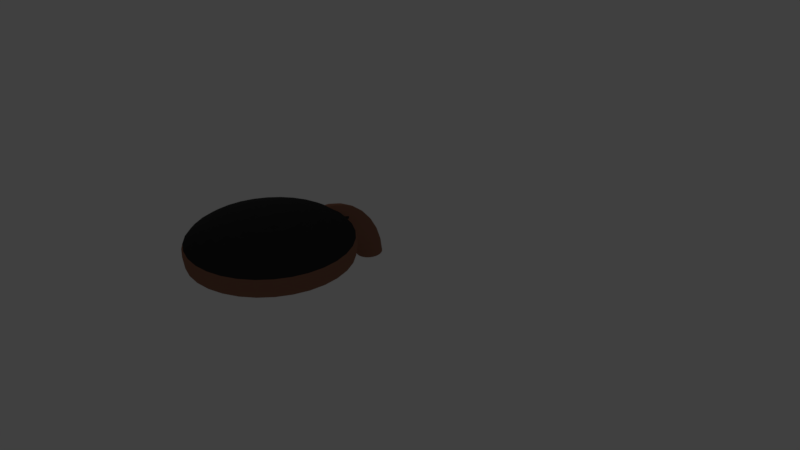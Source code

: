 # Source: hq.blend  (saved by Blender 2.79.0; exported with 4.5.12 LTS)
import bpy
from mathutils import Matrix  # noqa: F401  (used for matrix-valued properties, if any)

bpy.ops.wm.read_factory_settings(use_empty=True)
scene = bpy.context.scene
scene.name = 'Scene'

# ---- collections
col_collection_1 = bpy.data.collections.new('Collection 1'); scene.collection.children.link(col_collection_1)

# ---- materials (node trees are filled in below, after node groups)
mat_material = bpy.data.materials.new('Material')
mat_material.alpha_threshold = 0.0
mat_material.use_transparent_shadow = False
mat_material.diffuse_color = (0.2874, 0.1329, 0.0865, 1.0)
mat_material.roughness = 0.5
mat_material_002 = bpy.data.materials.new('Material.002')
mat_material_002.alpha_threshold = 0.0
mat_material_002.use_transparent_shadow = False
mat_material_002.diffuse_color = (0.03071, 0.03071, 0.03071, 1.0)
mat_material_002.roughness = 0.5

# ---- material node trees

# ---- world
world_world = bpy.data.worlds.new('World'); scene.world = world_world
world_world.color = (0.05088, 0.05088, 0.05088)
world_world.use_sun_shadow = False
world_world.sun_shadow_jitter_overblur = 0.0
world_world.cycles.sampling_method = 'MANUAL'

# ---- cameras
cam_camera = bpy.data.cameras.new('Camera')
cam_camera.clip_end = 100.0
cam_camera.lens = 35.0
cam_camera.sensor_width = 32.0
cam_camera.sensor_height = 18.0
cam_camera.ortho_scale = 7.314
cam_camera.dof.focus_distance = 0.0
cam_camera.dof.aperture_fstop = 128.0

# ---- lights
light_lamp = bpy.data.lights.new('Lamp', 'POINT')
light_lamp.transmission_factor = 0.0
light_lamp.cutoff_distance = 30.0
light_lamp.energy = 100.0
light_lamp.shadow_buffer_clip_start = 1.001
light_lamp.shadow_soft_size = 0.1
light_lamp.shadow_maximum_resolution = 0.006
light_lamp.use_absolute_resolution = True

# ---- meshes
me_cylinder_003 = bpy.data.meshes.new('Cylinder.003')
me_cylinder_003.from_pydata([(-3.677e-07, 0.1668, 0.05765), (-1.239e-07, 0.1668, 0.05765), (0.03291, 0.1636, 0.05744), (0.03291, 0.1636, 0.05744), (0.06455, 0.154, 0.05682), (0.06455, 0.154, 0.05683), (0.09372, 0.1385, 0.05582), (0.09372, 0.1385, 0.05582), (0.1193, 0.1175, 0.05448), (0.1193, 0.1175, 0.05448), (0.1403, 0.09202, 0.05284), (0.1403, 0.09202, 0.05284), (0.1558, 0.06292, 0.05097), (0.1558, 0.06292, 0.05097), (0.1654, 0.03134, 0.04894), (0.1654, 0.03134, 0.04894), (0.1687, -0.001504, 0.04682), (0.1687, -0.001504, 0.04683), (0.1654, -0.03434, 0.04471), (0.1654, -0.03434, 0.04471), (0.1558, -0.06592, 0.04268), (0.1558, -0.06592, 0.04269), (0.1403, -0.09503, 0.04081), (0.1403, -0.09503, 0.04081), (0.1193, -0.1205, 0.03917), (0.1193, -0.1205, 0.03917), (0.09372, -0.1415, 0.03783), (0.09372, -0.1415, 0.03783), (0.06455, -0.157, 0.03683), (0.06455, -0.157, 0.03683), (0.03291, -0.1666, 0.03621), (0.03291, -0.1666, 0.03621), (-1.213e-07, -0.1698, 0.036), (1.232e-07, -0.1698, 0.036), (-0.03291, -0.1666, 0.03621), (-0.03291, -0.1666, 0.03621), (-0.06455, -0.157, 0.03682), (-0.06455, -0.157, 0.03683), (-0.09372, -0.1415, 0.03783), (-0.09372, -0.1415, 0.03783), (-0.1193, -0.1205, 0.03917), (-0.1193, -0.1205, 0.03917), (-0.1403, -0.09503, 0.04081), (-0.1403, -0.09503, 0.04081), (-0.1558, -0.06592, 0.04268), (-0.1558, -0.06592, 0.04268), (-0.1654, -0.03434, 0.04471), (-0.1654, -0.03434, 0.04472), (-0.1687, -0.001503, 0.04682), (-0.1687, -0.001504, 0.04683), (-0.1654, 0.03134, 0.04894), (-0.1654, 0.03134, 0.04894), (-0.1558, 0.06292, 0.05096), (-0.1558, 0.06292, 0.05097), (-0.1403, 0.09202, 0.05284), (-0.1403, 0.09202, 0.05284), (-0.1193, 0.1175, 0.05447), (-0.1193, 0.1175, 0.05448), (-0.09372, 0.1385, 0.05582), (-0.09372, 0.1385, 0.05582), (-0.06455, 0.154, 0.05682), (-0.06455, 0.154, 0.05682), (-0.03291, 0.1636, 0.05744), (-0.03291, 0.1636, 0.05744), (0.07466, -1.674, 0.5549), (0.1464, -1.847, 0.5549), (0.2126, -2.007, 0.5549), (0.2706, -2.147, 0.5549), (0.3182, -2.262, 0.5549), (0.3536, -2.347, 0.5549), (-2.465e-07, -0.7447, 0.8983), (-2.381e-07, -0.5744, 0.8849), (-2.273e-07, -0.4097, 0.8395), (-2.142e-07, -0.2566, 0.7638), (-1.99e-07, -0.1207, 0.6604), (-1.82e-07, -0.006668, 0.5332), (-1.636e-07, 0.08118, 0.3868), (-1.441e-07, 0.1397, 0.2263), (0.03291, 0.1366, 0.2255), (0.03291, 0.07825, 0.3854), (0.03291, -0.009278, 0.5313), (0.03291, -0.1228, 0.6581), (0.03291, -0.2584, 0.761), (0.03291, -0.4109, 0.8365), (0.03291, -0.575, 0.8817), (0.03291, -0.7446, 0.8951), (0.3753, -2.399, 0.5549), (0.3827, -2.417, 0.7042), (0.3753, -2.399, 0.7701), (0.3536, -2.347, 0.8335), (0.3182, -2.262, 0.8919), (0.2706, -2.147, 0.9431), (0.2126, -2.007, 0.9851), (0.1464, -1.847, 1.016), (0.06455, 0.1273, 0.2231), (0.06455, 0.06959, 0.3812), (0.06455, -0.017, 0.5256), (0.06455, -0.1294, 0.651), (0.06455, -0.2634, 0.7529), (0.06455, -0.4143, 0.8275), (0.06455, -0.5766, 0.8723), (0.06455, -0.7445, 0.8855), (0.07466, -1.674, 1.036), (0.1084, -1.656, 1.036), (0.2126, -1.812, 1.016), (0.3087, -1.955, 0.9851), (0.3928, -2.081, 0.9431), (0.4619, -2.185, 0.8919), (0.09372, 0.1122, 0.2191), (0.09372, 0.05552, 0.3745), (0.09372, -0.02955, 0.5164), (0.09372, -0.1399, 0.6396), (0.09372, -0.2716, 0.7396), (0.09372, -0.4199, 0.813), (0.09372, -0.5793, 0.8569), (0.09372, -0.7442, 0.8699), (0.5133, -2.262, 0.8335), (0.5449, -2.309, 0.7701), (0.5556, -2.325, 0.7042), (0.5449, -2.309, 0.5549), (0.5133, -2.262, 0.5549), (0.4619, -2.185, 0.5549), (0.3928, -2.081, 0.5549), (0.3087, -1.955, 0.5549), (0.1193, 0.09191, 0.2138), (0.1193, 0.03659, 0.3655), (0.1193, -0.04643, 0.5039), (0.1193, -0.1541, 0.6241), (0.1193, -0.2827, 0.7218), (0.1193, -0.4273, 0.7934), (0.1193, -0.583, 0.8363), (0.1193, -0.7439, 0.8489), (0.2126, -1.812, 0.5549), (0.1084, -1.656, 0.5549), (0.1379, -1.631, 0.5549), (0.2706, -1.764, 0.5549), (0.3928, -1.886, 0.5549), (0.5, -1.993, 0.5549), (0.1403, 0.06717, 0.2074), (0.1403, 0.01351, 0.3545), (0.1403, -0.067, 0.4887), (0.1403, -0.1715, 0.6053), (0.1403, -0.2961, 0.7001), (0.1403, -0.4364, 0.7695), (0.1403, -0.5874, 0.8111), (0.1403, -0.7434, 0.8234), (0.5879, -2.081, 0.5549), (0.6533, -2.147, 0.5549), (0.6935, -2.187, 0.5549), (0.7071, -2.2, 0.7042), (0.6935, -2.187, 0.7701), (0.6533, -2.147, 0.8335), (0.5879, -2.081, 0.8919), (0.5, -1.993, 0.9431), (0.1558, 0.03894, 0.2001), (0.1558, -0.01281, 0.3419), (0.1558, -0.09048, 0.4714), (0.1558, -0.1912, 0.5839), (0.1558, -0.3115, 0.6753), (0.1558, -0.4468, 0.7422), (0.1558, -0.5924, 0.7824), (0.1558, -0.743, 0.7942), (0.3928, -1.886, 0.9851), (0.2706, -1.764, 1.016), (0.1379, -1.631, 1.036), (0.1622, -1.602, 1.036), (0.3182, -1.706, 1.016), (0.4619, -1.802, 0.9851), (0.1654, 0.008321, 0.1921), (0.1654, -0.04137, 0.3283), (0.1654, -0.1159, 0.4527), (0.1654, -0.2127, 0.5606), (0.1654, -0.3281, 0.6484), (0.1654, -0.4581, 0.7127), (0.1654, -0.5979, 0.7512), (0.1654, -0.7424, 0.7626), (0.5879, -1.886, 0.9431), (0.6913, -1.955, 0.8919), (0.7682, -2.007, 0.8335), (0.8155, -2.038, 0.7701), (0.8315, -2.049, 0.7042), (0.8155, -2.038, 0.5549), (0.7682, -2.007, 0.5549), (0.6913, -1.955, 0.5549), (0.1687, -0.02353, 0.1838), (0.1687, -0.07107, 0.3141), (0.1687, -0.1424, 0.4331), (0.1687, -0.235, 0.5364), (0.1687, -0.3455, 0.6204), (0.1687, -0.4698, 0.6819), (0.1687, -0.6036, 0.7188), (0.1687, -0.7419, 0.7297), (0.5879, -1.886, 0.5549), (0.4619, -1.802, 0.5549), (0.3182, -1.706, 0.5549), (0.1622, -1.602, 0.5549), (0.1802, -1.568, 0.5549), (0.3536, -1.64, 0.5549), (0.1654, -0.05537, 0.1755), (0.1654, -0.1008, 0.3), (0.1654, -0.1689, 0.4136), (0.1654, -0.2573, 0.5123), (0.1654, -0.3628, 0.5924), (0.1654, -0.4816, 0.6512), (0.1654, -0.6093, 0.6864), (0.1654, -0.7413, 0.6968), (0.5133, -1.706, 0.5549), (0.6533, -1.764, 0.5549), (0.7682, -1.812, 0.5549), (0.8536, -1.847, 0.5549), (0.9061, -1.869, 0.5549), (0.9239, -1.876, 0.7042), (0.9061, -1.869, 0.7701), (0.8536, -1.847, 0.8335), (0.1558, -0.086, 0.1675), (0.1558, -0.1293, 0.2864), (0.1558, -0.1944, 0.3948), (0.1558, -0.2788, 0.489), (0.1558, -0.3795, 0.5655), (0.1558, -0.4928, 0.6216), (0.1558, -0.6147, 0.6552), (0.1558, -0.7408, 0.6651), (0.7682, -1.812, 0.8919), (0.6533, -1.764, 0.9431), (0.5133, -1.706, 0.9851), (0.3536, -1.64, 1.016), (0.1802, -1.568, 1.036), (0.1913, -1.531, 1.036), (0.1403, -0.1142, 0.1602), (0.1403, -0.1557, 0.2738), (0.1403, -0.2179, 0.3775), (0.1403, -0.2985, 0.4676), (0.1403, -0.3948, 0.5407), (0.1403, -0.5032, 0.5943), (0.1403, -0.6198, 0.6265), (0.1403, -0.7403, 0.636), (0.3753, -1.568, 1.016), (0.5449, -1.602, 0.9851), (0.6935, -1.631, 0.9431), (0.8155, -1.656, 0.8919), (0.9061, -1.674, 0.8335), (0.9619, -1.685, 0.7701), (0.9808, -1.688, 0.7042), (0.9619, -1.685, 0.5549), (0.1193, -0.139, 0.1538), (0.1193, -0.1787, 0.2628), (0.1193, -0.2384, 0.3623), (0.1193, -0.3159, 0.4488), (0.1193, -0.4083, 0.519), (0.1193, -0.5123, 0.5705), (0.1193, -0.6242, 0.6013), (0.1193, -0.7399, 0.6104), (0.9061, -1.674, 0.5549), (0.8155, -1.656, 0.5549), (0.6935, -1.631, 0.5549), (0.5449, -1.602, 0.5549), (0.3753, -1.568, 0.5549), (0.1913, -1.531, 0.5549), (0.09372, -0.1593, 0.1485), (0.09372, -0.1977, 0.2538), (0.09372, -0.2553, 0.3499), (0.09372, -0.3301, 0.4333), (0.09372, -0.4193, 0.5012), (0.09372, -0.5198, 0.5508), (0.09372, -0.6278, 0.5806), (0.09372, -0.7396, 0.5894), (0.1951, -1.493, 0.5549), (0.3827, -1.493, 0.5549), (0.5556, -1.493, 0.5549), (0.7071, -1.493, 0.5549), (0.8315, -1.493, 0.5549), (0.9239, -1.493, 0.5549), (0.9808, -1.493, 0.5549), (1.0, -1.493, 0.7042), (0.06455, -0.1743, 0.1446), (0.06455, -0.2117, 0.2471), (0.06455, -0.2679, 0.3406), (0.06455, -0.3407, 0.4219), (0.06455, -0.4275, 0.4879), (0.06455, -0.5253, 0.5363), (0.06455, -0.6305, 0.5653), (0.06455, -0.7393, 0.5738), (0.9808, -1.493, 0.7701), (0.9239, -1.493, 0.8335), (0.8315, -1.493, 0.8919), (0.7071, -1.493, 0.9431), (0.5556, -1.493, 0.9851), (0.3827, -1.493, 1.016), (0.1951, -1.493, 1.036), (0.03291, -0.1836, 0.1421), (0.03291, -0.2204, 0.2429), (0.03291, -0.2756, 0.3349), (0.03291, -0.3472, 0.4148), (0.03291, -0.4326, 0.4797), (0.03291, -0.5288, 0.5273), (0.03291, -0.6322, 0.5558), (0.03291, -0.7391, 0.5642), (0.1913, -1.455, 1.036), (0.3753, -1.419, 1.016), (0.5449, -1.385, 0.9851), (0.6935, -1.355, 0.9431), (0.8155, -1.331, 0.8919), (0.9061, -1.313, 0.8335), (0.9619, -1.302, 0.7701), (1.079e-07, -0.1868, 0.1413), (9.29e-08, -0.2233, 0.2415), (7.859e-08, -0.2782, 0.333), (6.518e-08, -0.3494, 0.4125), (5.289e-08, -0.4343, 0.477), (4.191e-08, -0.5299, 0.5243), (3.236e-08, -0.6327, 0.5526), (2.431e-08, -0.7391, 0.561), (0.9808, -1.298, 0.7042), (0.9619, -1.302, 0.5549), (0.9061, -1.313, 0.5549), (0.8155, -1.331, 0.5549), (0.6935, -1.355, 0.5549), (0.5449, -1.385, 0.5549), (0.3753, -1.419, 0.5549), (0.1913, -1.455, 0.5549), (-0.03291, -0.1836, 0.1421), (-0.03291, -0.2204, 0.2429), (-0.03291, -0.2756, 0.3349), (-0.03291, -0.3472, 0.4148), (-0.03291, -0.4326, 0.4797), (-0.03291, -0.5288, 0.5273), (-0.03291, -0.6322, 0.5558), (-0.03291, -0.7391, 0.5642), (0.1802, -1.419, 0.5549), (0.3536, -1.347, 0.5549), (0.5133, -1.281, 0.5549), (0.6533, -1.223, 0.5549), (0.7682, -1.175, 0.5549), (0.8536, -1.14, 0.5549), (-0.06455, -0.1743, 0.1446), (-0.06455, -0.2117, 0.2471), (-0.06455, -0.2679, 0.3406), (-0.06455, -0.3407, 0.4219), (-0.06455, -0.4275, 0.4879), (-0.06455, -0.5253, 0.5363), (-0.06455, -0.6305, 0.5653), (-0.06455, -0.7393, 0.5738), (0.9061, -1.118, 0.5549), (0.9239, -1.111, 0.7042), (0.9061, -1.118, 0.7701), (0.8536, -1.14, 0.8335), (0.7682, -1.175, 0.8919), (0.6533, -1.223, 0.9431), (0.5133, -1.281, 0.9851), (0.3536, -1.347, 1.016), (-0.09372, -0.1593, 0.1485), (-0.09372, -0.1977, 0.2538), (-0.09372, -0.2553, 0.3499), (-0.09372, -0.3301, 0.4333), (-0.09372, -0.4193, 0.5012), (-0.09372, -0.5198, 0.5508), (-0.09372, -0.6278, 0.5806), (-0.09372, -0.7396, 0.5894), (0.1802, -1.419, 1.036), (0.1622, -1.385, 1.036), (0.3182, -1.281, 1.016), (0.4619, -1.185, 0.9851), (0.5879, -1.1, 0.9431), (0.6913, -1.031, 0.8919), (-0.1193, -0.139, 0.1538), (-0.1193, -0.1787, 0.2628), (-0.1193, -0.2384, 0.3623), (-0.1193, -0.3159, 0.4488), (-0.1193, -0.4083, 0.519), (-0.1193, -0.5123, 0.5705), (-0.1193, -0.6242, 0.6013), (-0.1193, -0.7399, 0.6104), (0.7682, -0.98, 0.8335), (0.8155, -0.9484, 0.7701), (0.8315, -0.9378, 0.7042), (0.8155, -0.9484, 0.5549), (0.7682, -0.98, 0.5549), (0.6913, -1.031, 0.5549), (0.5879, -1.1, 0.5549), (0.4619, -1.185, 0.5549), (-0.1403, -0.1142, 0.1602), (-0.1403, -0.1557, 0.2738), (-0.1403, -0.2179, 0.3775), (-0.1403, -0.2985, 0.4676), (-0.1403, -0.3948, 0.5407), (-0.1403, -0.5032, 0.5943), (-0.1403, -0.6198, 0.6265), (-0.1403, -0.7403, 0.636), (0.3182, -1.281, 0.5549), (0.1622, -1.385, 0.5549), (0.1379, -1.355, 0.5549), (0.2706, -1.223, 0.5549), (0.3928, -1.1, 0.5549), (0.5, -0.9933, 0.5549), (-0.1558, -0.086, 0.1675), (-0.1558, -0.1293, 0.2864), (-0.1558, -0.1944, 0.3948), (-0.1558, -0.2788, 0.489), (-0.1558, -0.3795, 0.5655), (-0.1558, -0.4928, 0.6216), (-0.1558, -0.6147, 0.6552), (-0.1558, -0.7408, 0.6651), (0.5879, -0.9054, 0.5549), (0.6533, -0.84, 0.5549), (0.6935, -0.7998, 0.5549), (0.7071, -0.7862, 0.7042), (0.6935, -0.7998, 0.7701), (0.6533, -0.84, 0.8335), (0.5879, -0.9054, 0.8919), (0.5, -0.9933, 0.9431), (-0.1654, -0.05537, 0.1755), (-0.1654, -0.1008, 0.3), (-0.1654, -0.1689, 0.4136), (-0.1654, -0.2573, 0.5123), (-0.1654, -0.3628, 0.5924), (-0.1654, -0.4816, 0.6512), (-0.1654, -0.6093, 0.6864), (-0.1654, -0.7413, 0.6968), (0.3928, -1.1, 0.9851), (0.2706, -1.223, 1.016), (0.1379, -1.355, 1.036), (0.1084, -1.331, 1.036), (0.2126, -1.175, 1.016), (0.3087, -1.031, 0.9851), (-0.1687, -0.02353, 0.1838), (-0.1687, -0.07107, 0.3141), (-0.1687, -0.1424, 0.4331), (-0.1687, -0.235, 0.5364), (-0.1687, -0.3455, 0.6204), (-0.1687, -0.4698, 0.6819), (-0.1687, -0.6036, 0.7188), (-0.1687, -0.7419, 0.7297), (0.3928, -0.9054, 0.9431), (0.4619, -0.802, 0.8919), (0.5133, -0.7251, 0.8335), (0.5449, -0.6778, 0.7701), (0.5556, -0.6619, 0.7042), (0.5449, -0.6778, 0.5549), (0.5133, -0.7251, 0.5549), (0.4619, -0.802, 0.5549), (-0.1654, 0.008322, 0.1921), (-0.1654, -0.04137, 0.3283), (-0.1654, -0.1159, 0.4527), (-0.1654, -0.2127, 0.5606), (-0.1654, -0.3281, 0.6484), (-0.1654, -0.4581, 0.7127), (-0.1654, -0.5979, 0.7512), (-0.1654, -0.7424, 0.7626), (0.3928, -0.9054, 0.5549), (0.3087, -1.031, 0.5549), (0.2126, -1.175, 0.5549), (0.1084, -1.331, 0.5549), (0.07466, -1.313, 0.5549), (0.1464, -1.14, 0.5549), (-0.1558, 0.03894, 0.2001), (-0.1558, -0.01281, 0.3419), (-0.1558, -0.09048, 0.4714), (-0.1558, -0.1912, 0.5839), (-0.1558, -0.3115, 0.6753), (-0.1558, -0.4468, 0.7422), (-0.1558, -0.5924, 0.7824), (-0.1558, -0.743, 0.7942), (0.2126, -0.98, 0.5549), (0.2706, -0.84, 0.5549), (0.3182, -0.7251, 0.5549), (0.3536, -0.6398, 0.5549), (0.3753, -0.5872, 0.5549), (0.3827, -0.5694, 0.7042), (0.3753, -0.5872, 0.7701), (0.3536, -0.6398, 0.8335), (-0.1403, 0.06717, 0.2074), (-0.1403, 0.01351, 0.3545), (-0.1403, -0.067, 0.4887), (-0.1403, -0.1715, 0.6053), (-0.1403, -0.2961, 0.7001), (-0.1403, -0.4364, 0.7695), (-0.1403, -0.5874, 0.8111), (-0.1403, -0.7434, 0.8234), (0.3182, -0.7251, 0.8919), (0.2706, -0.84, 0.9431), (0.2126, -0.98, 0.9851), (0.1464, -1.14, 1.016), (0.07466, -1.313, 1.036), (0.03806, -1.302, 1.036), (-0.1193, 0.09191, 0.2138), (-0.1193, 0.03659, 0.3655), (-0.1193, -0.04643, 0.5039), (-0.1193, -0.1541, 0.6241), (-0.1193, -0.2827, 0.7218), (-0.1193, -0.4273, 0.7934), (-0.1193, -0.583, 0.8363), (-0.1193, -0.7439, 0.8489), (0.07466, -1.118, 1.016), (0.1084, -0.9484, 0.9851), (0.1379, -0.7998, 0.9431), (0.1622, -0.6778, 0.8919), (0.1802, -0.5872, 0.8335), (0.1913, -0.5314, 0.7701), (0.1951, -0.5125, 0.7042), (0.1913, -0.5314, 0.5549), (-0.09372, 0.1122, 0.2191), (-0.09372, 0.05552, 0.3745), (-0.09372, -0.02955, 0.5164), (-0.09372, -0.1399, 0.6396), (-0.09372, -0.2716, 0.7396), (-0.09372, -0.4199, 0.813), (-0.09372, -0.5793, 0.8569), (-0.09372, -0.7442, 0.8699), (0.1802, -0.5872, 0.5549), (0.1622, -0.6778, 0.5549), (0.1379, -0.7998, 0.5549), (0.1084, -0.9484, 0.5549), (0.07466, -1.118, 0.5549), (0.03806, -1.302, 0.5549), (-0.06455, 0.1273, 0.2231), (-0.06455, 0.06959, 0.3812), (-0.06455, -0.017, 0.5256), (-0.06455, -0.1294, 0.651), (-0.06455, -0.2634, 0.7529), (-0.06455, -0.4143, 0.8275), (-0.06455, -0.5766, 0.8723), (-0.06455, -0.7445, 0.8855), (-3.129e-07, -1.298, 0.5549), (-3.129e-07, -1.111, 0.5549), (-3.129e-07, -0.7862, 0.5549), (-3.129e-07, -0.6619, 0.5549), (-3.129e-07, -0.4933, 0.7042), (-0.03291, 0.1366, 0.2255), (-0.03291, 0.07825, 0.3854), (-0.03291, -0.009277, 0.5313), (-0.03291, -0.1228, 0.6581), (-0.03291, -0.2584, 0.761), (-0.03291, -0.4109, 0.8365), (-0.03291, -0.575, 0.8817), (-0.03291, -0.7446, 0.8951), (-3.129e-07, -0.5694, 0.8335), (-3.129e-07, -0.7862, 0.9431), (-3.129e-07, -0.9378, 0.9851), (-3.129e-07, -1.298, 1.036), (0.03806, -1.685, 0.5549), (0.07466, -1.869, 0.5549), (0.1084, -2.038, 0.5549), (0.1379, -2.187, 0.5549), (0.1622, -2.309, 0.5549), (0.1802, -2.399, 0.5549), (0.1913, -2.455, 0.5549), (0.1951, -2.474, 0.7042), (0.1913, -2.455, 0.7701), (0.1802, -2.399, 0.8335), (0.1622, -2.309, 0.8919), (0.1379, -2.187, 0.9431), (0.1084, -2.038, 0.9851), (0.07466, -1.869, 1.016), (0.03806, -1.685, 1.036), (-3.129e-07, -1.688, 0.5549), (-3.129e-07, -1.876, 0.5549), (-3.278e-07, -2.049, 0.5549), (-3.427e-07, -2.2, 0.5549), (-4.023e-07, -2.325, 0.5549), (-2.533e-07, -2.417, 0.5549), (-4.023e-07, -2.474, 0.5549), (-4.172e-07, -2.493, 0.7042), (-4.023e-07, -2.474, 0.7701), (-2.533e-07, -2.417, 0.8335), (-4.023e-07, -2.325, 0.8919), (-3.427e-07, -2.2, 0.9431), (-2.831e-07, -2.049, 0.9851), (-2.682e-07, -1.876, 1.016), (-3.129e-07, -1.688, 1.036), (-0.03806, -1.685, 0.5549), (-0.07466, -1.869, 0.5549), (-0.1084, -2.038, 0.5549), (-0.138, -2.187, 0.5549), (-0.1622, -2.309, 0.5549), (-0.1802, -2.399, 0.5549), (-0.1913, -2.455, 0.5549), (-0.1951, -2.474, 0.7042), (-0.1913, -2.455, 0.7701), (-0.1802, -2.399, 0.8335), (-0.1622, -2.309, 0.8919), (-0.138, -2.187, 0.9431), (-0.1084, -2.038, 0.9851), (-0.07466, -1.869, 1.016), (-0.03806, -1.685, 1.036), (-0.07466, -1.674, 0.5549), (-0.1464, -1.847, 0.5549), (-0.2126, -2.007, 0.5549), (-0.2706, -2.147, 0.5549), (-0.3182, -2.262, 0.5549), (-0.3536, -2.347, 0.5549), (-0.3753, -2.399, 0.5549), (-0.3827, -2.417, 0.7042), (-0.3753, -2.399, 0.7701), (-0.3536, -2.347, 0.8335), (-0.3182, -2.262, 0.8919), (-0.2706, -2.147, 0.9431), (-0.2126, -2.007, 0.9851), (-0.1464, -1.847, 1.016), (-0.07466, -1.674, 1.036), (-0.1084, -1.656, 0.5549), (-0.2126, -1.812, 0.5549), (-0.3087, -1.955, 0.5549), (-0.3928, -2.081, 0.5549), (-0.4619, -2.185, 0.5549), (-0.5133, -2.262, 0.5549), (-0.5449, -2.309, 0.5549), (-0.5556, -2.325, 0.7042), (-0.5449, -2.309, 0.7701), (-0.5133, -2.262, 0.8335), (-0.4619, -2.185, 0.8919), (-0.3928, -2.081, 0.9431), (-0.3087, -1.955, 0.9851), (-0.2126, -1.812, 1.016), (-0.1084, -1.656, 1.036), (-0.1379, -1.631, 0.5549), (-0.2706, -1.764, 0.5549), (-0.3928, -1.886, 0.5549), (-0.5, -1.993, 0.5549), (-0.5879, -2.081, 0.5549), (-0.6533, -2.147, 0.5549), (-0.6935, -2.187, 0.5549), (-0.7071, -2.2, 0.7042), (-0.6935, -2.187, 0.7701), (-0.6533, -2.147, 0.8335), (-0.5879, -2.081, 0.8919), (-0.5, -1.993, 0.9431), (-0.3928, -1.886, 0.9851), (-0.2706, -1.764, 1.016), (-0.138, -1.631, 1.036), (-0.1622, -1.602, 0.5549), (-0.3182, -1.706, 0.5549), (-0.4619, -1.802, 0.5549), (-0.5879, -1.886, 0.5549), (-0.6913, -1.955, 0.5549), (-0.7682, -2.007, 0.5549), (-0.8155, -2.038, 0.5549), (-0.8315, -2.049, 0.7042), (-0.8155, -2.038, 0.7701), (-0.7682, -2.007, 0.8335), (-0.6913, -1.955, 0.8919), (-0.5879, -1.886, 0.9431), (-0.4619, -1.802, 0.9851), (-0.3182, -1.706, 1.016), (-0.1622, -1.602, 1.036), (-0.1802, -1.568, 0.5549), (-0.3536, -1.64, 0.5549), (-0.5133, -1.706, 0.5549), (-0.6533, -1.764, 0.5549), (-0.7682, -1.812, 0.5549), (-0.8536, -1.847, 0.5549), (-0.9061, -1.869, 0.5549), (-0.9239, -1.876, 0.7042), (-0.9061, -1.869, 0.7701), (-0.8536, -1.847, 0.8335), (-0.7682, -1.812, 0.8919), (-0.6533, -1.764, 0.9431), (-0.5133, -1.706, 0.9851), (-0.3536, -1.64, 1.016), (-0.1802, -1.568, 1.036), (-3.129e-07, -1.493, 0.5549), (-0.1913, -1.531, 0.5549), (-0.3753, -1.568, 0.5549), (-0.5449, -1.602, 0.5549), (-0.6935, -1.631, 0.5549), (-0.8155, -1.656, 0.5549), (-0.9061, -1.674, 0.5549), (-0.9619, -1.685, 0.5549), (-0.9808, -1.688, 0.7042), (-0.9619, -1.685, 0.7701), (-0.9061, -1.674, 0.8335), (-0.8155, -1.656, 0.8919), (-0.6935, -1.631, 0.9431), (-0.5449, -1.602, 0.9851), (-0.3753, -1.568, 1.016), (-0.1913, -1.531, 1.036), (-0.1951, -1.493, 0.5549), (-0.3827, -1.493, 0.5549), (-0.5556, -1.493, 0.5549), (-0.7071, -1.493, 0.5549), (-0.8315, -1.493, 0.5549), (-0.9239, -1.493, 0.5549), (-0.9808, -1.493, 0.5549), (-1.0, -1.493, 0.7042), (-0.9808, -1.493, 0.7701), (-0.9239, -1.493, 0.8335), (-0.8315, -1.493, 0.8919), (-0.7071, -1.493, 0.9431), (-0.5556, -1.493, 0.9851), (-0.3827, -1.493, 1.016), (-0.1951, -1.493, 1.036), (-6.407e-07, -1.493, 1.042), (-0.1913, -1.455, 0.5549), (-0.3753, -1.419, 0.5549), (-0.5449, -1.385, 0.5549), (-0.6935, -1.355, 0.5549), (-0.8155, -1.331, 0.5549), (-0.9061, -1.313, 0.5549), (-0.9619, -1.302, 0.5549), (-0.9808, -1.298, 0.7042), (-0.9619, -1.302, 0.7701), (-0.9061, -1.313, 0.8335), (-0.8155, -1.331, 0.8919), (-0.6935, -1.355, 0.9431), (-0.5449, -1.385, 0.9851), (-0.3753, -1.419, 1.016), (-0.1913, -1.455, 1.036), (-0.1802, -1.419, 0.5549), (-0.3536, -1.347, 0.5549), (-0.5133, -1.281, 0.5549), (-0.6533, -1.223, 0.5549), (-0.7682, -1.175, 0.5549), (-0.8536, -1.14, 0.5549), (-0.9061, -1.118, 0.5549), (-0.9239, -1.111, 0.7042), (-0.9061, -1.118, 0.7701), (-0.8536, -1.14, 0.8335), (-0.7682, -1.175, 0.8919), (-0.6533, -1.223, 0.9431), (-0.5133, -1.281, 0.9851), (-0.3536, -1.347, 1.016), (-0.1802, -1.419, 1.036), (-0.1622, -1.385, 0.5549), (-0.3182, -1.281, 0.5549), (-0.4619, -1.185, 0.5549), (-0.5879, -1.1, 0.5549), (-0.6913, -1.031, 0.5549), (-0.7682, -0.98, 0.5549), (-0.8155, -0.9484, 0.5549), (-0.8315, -0.9378, 0.7042), (-0.8155, -0.9484, 0.7701), (-0.7682, -0.98, 0.8335), (-0.6913, -1.031, 0.8919), (-0.5879, -1.1, 0.9431), (-0.4619, -1.185, 0.9851), (-0.3182, -1.281, 1.016), (-0.1622, -1.385, 1.036), (-0.1379, -1.355, 0.5549), (-0.2706, -1.223, 0.5549), (-0.3928, -1.1, 0.5549), (-0.5, -0.9933, 0.5549), (-0.5879, -0.9054, 0.5549), (-0.6533, -0.84, 0.5549), (-0.6935, -0.7998, 0.5549), (-0.7071, -0.7862, 0.7042), (-0.6935, -0.7998, 0.7701), (-0.6533, -0.84, 0.8335), (-0.5879, -0.9054, 0.8919), (-0.5, -0.9933, 0.9431), (-0.3928, -1.1, 0.9851), (-0.2706, -1.223, 1.016), (-0.138, -1.355, 1.036), (-0.1084, -1.331, 0.5549), (-0.2126, -1.175, 0.5549), (-0.3087, -1.031, 0.5549), (-0.3928, -0.9054, 0.5549), (-0.4619, -0.802, 0.5549), (-0.5133, -0.7251, 0.5549), (-0.5449, -0.6778, 0.5549), (-0.5556, -0.6619, 0.7042), (-0.5449, -0.6778, 0.7701), (-0.5133, -0.7251, 0.8335), (-0.4619, -0.802, 0.8919), (-0.3928, -0.9054, 0.9431), (-0.3087, -1.031, 0.9851), (-0.2126, -1.175, 1.016), (-0.1084, -1.331, 1.036), (-0.07466, -1.313, 0.5549), (-0.1464, -1.14, 0.5549), (-0.2126, -0.98, 0.5549), (-0.2706, -0.84, 0.5549), (-0.3182, -0.7251, 0.5549), (-0.3536, -0.6398, 0.5549), (-0.3753, -0.5872, 0.5549), (-0.3827, -0.5694, 0.7042), (-0.3753, -0.5872, 0.7701), (-0.3536, -0.6398, 0.8335), (-0.3182, -0.7251, 0.8919), (-0.2706, -0.84, 0.9431), (-0.2126, -0.98, 0.9851), (-0.1464, -1.14, 1.016), (-0.07466, -1.313, 1.036), (-0.03806, -1.302, 0.5549), (-0.07466, -1.118, 0.5549), (-0.1084, -0.9484, 0.5549), (-0.1379, -0.7998, 0.5549), (-0.1622, -0.6778, 0.5549), (-0.1802, -0.5872, 0.5549), (-0.1913, -0.5314, 0.5549), (-0.1951, -0.5125, 0.7042), (-0.1913, -0.5314, 0.7701), (-0.1802, -0.5872, 0.8335), (-0.1622, -0.6778, 0.8919), (-0.1379, -0.7998, 0.9431), (-0.1084, -0.9484, 0.9851), (-0.07466, -1.118, 1.016), (-0.03806, -1.302, 1.036), (-1.937e-07, -0.9378, 0.5549), (-2.533e-07, -0.5694, 0.5549), (-5.96e-08, -0.5125, 0.5549), (-5.96e-08, -0.5125, 0.7701), (-4.47e-08, -0.6619, 0.8919), (-2.384e-07, -1.111, 1.016)], [], [(77, 1, 3, 78), (78, 3, 5, 94), (94, 5, 7, 108), (108, 7, 9, 124), (124, 9, 11, 138), (138, 11, 13, 154), (154, 13, 15, 168), (168, 15, 17, 184), (184, 17, 19, 198), (198, 19, 21, 214), (214, 21, 23, 228), (228, 23, 25, 244), (244, 25, 27, 258), (258, 27, 29, 274), (274, 29, 31, 289), (289, 31, 33, 304), (304, 33, 35, 320), (320, 35, 37, 334), (334, 37, 39, 350), (350, 39, 41, 364), (364, 41, 43, 380), (380, 43, 45, 394), (394, 45, 47, 410), (410, 47, 49, 424), (424, 49, 51, 440), (440, 51, 53, 454), (454, 53, 55, 470), (470, 55, 57, 484), (484, 57, 59, 500), (500, 59, 61, 514), (3, 1, 63, 61, 59, 57, 55, 53, 51, 49, 47, 45, 43, 41, 39, 37, 35, 33, 31, 29, 27, 25, 23, 21, 19, 17, 15, 13, 11, 9, 7, 5), (514, 61, 63, 527), (527, 63, 1, 77), (0, 2, 4, 6, 8, 10, 12, 14, 16, 18, 20, 22, 24, 26, 28, 30, 32, 34, 36, 38, 40, 42, 44, 46, 48, 50, 52, 54, 56, 58, 60, 62), (550, 551, 566, 565), (542, 543, 558, 557), (549, 550, 565, 564), (545, 546, 561, 560), (546, 547, 562, 561), (659, 539, 554), (543, 544, 559, 558), (552, 553, 568, 567), (534, 533, 71, 70), (533, 532, 72, 71), (532, 531, 73, 72), (531, 530, 74, 73), (530, 529, 75, 74), (529, 528, 76, 75), (528, 527, 77, 76), (799, 535, 496, 497), (798, 526, 498, 499), (535, 800, 495, 496), (797, 798, 499, 508), (800, 536, 494, 495), (524, 525, 509, 510), (522, 523, 512, 513), (536, 537, 493, 494), (521, 520, 533, 534), (520, 519, 532, 533), (519, 518, 531, 532), (518, 517, 530, 531), (517, 516, 529, 530), (516, 515, 528, 529), (515, 514, 527, 528), (523, 796, 511, 512), (796, 524, 510, 511), (537, 801, 492, 493), (659, 522, 513), (525, 797, 508, 509), (801, 538, 483, 492), (538, 690, 483), (526, 799, 497, 498), (507, 506, 520, 521), (506, 505, 519, 520), (505, 504, 518, 519), (504, 503, 517, 518), (503, 502, 516, 517), (502, 501, 515, 516), (501, 500, 514, 515), (498, 497, 468, 467), (497, 496, 469, 468), (496, 495, 478, 469), (509, 508, 465, 464), (512, 511, 462, 453), (513, 512, 453, 452), (493, 492, 481, 480), (508, 499, 466, 465), (491, 490, 506, 507), (490, 489, 505, 506), (489, 488, 504, 505), (488, 487, 503, 504), (487, 486, 502, 503), (486, 485, 501, 502), (485, 484, 500, 501), (492, 483, 482, 481), (483, 690, 482), (499, 498, 467, 466), (510, 509, 464, 463), (494, 493, 480, 479), (511, 510, 463, 462), (659, 513, 452), (495, 494, 479, 478), (477, 476, 490, 491), (476, 475, 489, 490), (475, 474, 488, 489), (474, 473, 487, 488), (473, 472, 486, 487), (472, 471, 485, 486), (471, 470, 484, 485), (466, 467, 436, 437), (481, 482, 421, 422), (480, 481, 422, 423), (453, 462, 449, 450), (463, 464, 439, 448), (467, 468, 435, 436), (482, 690, 421), (464, 465, 438, 439), (461, 460, 476, 477), (460, 459, 475, 476), (459, 458, 474, 475), (458, 457, 473, 474), (457, 456, 472, 473), (456, 455, 471, 472), (455, 454, 470, 471), (478, 479, 432, 433), (468, 469, 434, 435), (452, 453, 450, 451), (479, 480, 423, 432), (462, 463, 448, 449), (659, 452, 451), (465, 466, 437, 438), (469, 478, 433, 434), (447, 446, 460, 461), (446, 445, 459, 460), (445, 444, 458, 459), (444, 443, 457, 458), (443, 442, 456, 457), (442, 441, 455, 456), (441, 440, 454, 455), (432, 423, 418, 409), (438, 437, 404, 403), (435, 434, 407, 406), (439, 438, 403, 402), (421, 690, 420), (451, 450, 391, 390), (423, 422, 419, 418), (422, 421, 420, 419), (431, 430, 446, 447), (430, 429, 445, 446), (429, 428, 444, 445), (428, 427, 443, 444), (427, 426, 442, 443), (426, 425, 441, 442), (425, 424, 440, 441), (434, 433, 408, 407), (659, 451, 390), (437, 436, 405, 404), (449, 448, 393, 392), (448, 439, 402, 393), (433, 432, 409, 408), (436, 435, 406, 405), (450, 449, 392, 391), (417, 416, 430, 431), (416, 415, 429, 430), (415, 414, 428, 429), (414, 413, 427, 428), (413, 412, 426, 427), (412, 411, 425, 426), (411, 410, 424, 425), (419, 420, 359, 360), (407, 408, 363, 372), (393, 402, 377, 378), (392, 393, 378, 379), (408, 409, 362, 363), (390, 391, 388, 389), (403, 404, 375, 376), (402, 403, 376, 377), (401, 400, 416, 417), (400, 399, 415, 416), (399, 398, 414, 415), (398, 397, 413, 414), (397, 396, 412, 413), (396, 395, 411, 412), (395, 394, 410, 411), (418, 419, 360, 361), (405, 406, 373, 374), (404, 405, 374, 375), (659, 390, 389), (409, 418, 361, 362), (406, 407, 372, 373), (420, 690, 359), (391, 392, 379, 388), (387, 386, 400, 401), (386, 385, 399, 400), (385, 384, 398, 399), (384, 383, 397, 398), (383, 382, 396, 397), (382, 381, 395, 396), (381, 380, 394, 395), (377, 376, 333, 332), (363, 362, 347, 346), (360, 359, 358, 349), (361, 360, 349, 348), (388, 379, 330, 329), (362, 361, 348, 347), (389, 388, 329, 328), (372, 363, 346, 345), (371, 370, 386, 387), (370, 369, 385, 386), (369, 368, 384, 385), (368, 367, 383, 384), (367, 366, 382, 383), (366, 365, 381, 382), (365, 364, 380, 381), (374, 373, 344, 343), (376, 375, 342, 333), (659, 389, 328), (359, 690, 358), (378, 377, 332, 331), (373, 372, 345, 344), (375, 374, 343, 342), (379, 378, 331, 330), (357, 356, 370, 371), (356, 355, 369, 370), (355, 354, 368, 369), (354, 353, 367, 368), (353, 352, 366, 367), (352, 351, 365, 366), (351, 350, 364, 365), (349, 358, 297, 298), (329, 330, 317, 318), (332, 333, 314, 315), (333, 342, 313, 314), (345, 346, 301, 302), (342, 343, 312, 313), (328, 329, 318, 319), (348, 349, 298, 299), (341, 340, 356, 357), (340, 339, 355, 356), (339, 338, 354, 355), (338, 337, 353, 354), (337, 336, 352, 353), (336, 335, 351, 352), (335, 334, 350, 351), (344, 345, 302, 303), (330, 331, 316, 317), (346, 347, 300, 301), (659, 328, 319), (358, 690, 297), (347, 348, 299, 300), (331, 332, 315, 316), (343, 344, 303, 312), (327, 326, 340, 341), (326, 325, 339, 340), (325, 324, 338, 339), (324, 323, 337, 338), (323, 322, 336, 337), (322, 321, 335, 336), (321, 320, 334, 335), (314, 313, 272, 271), (302, 301, 284, 283), (319, 318, 267, 266), (303, 302, 283, 282), (318, 317, 268, 267), (300, 299, 286, 285), (317, 316, 269, 268), (297, 690, 288), (311, 310, 326, 327), (310, 309, 325, 326), (309, 308, 324, 325), (308, 307, 323, 324), (307, 306, 322, 323), (306, 305, 321, 322), (305, 304, 320, 321), (659, 319, 266), (315, 314, 271, 270), (312, 303, 282, 273), (316, 315, 270, 269), (313, 312, 273, 272), (299, 298, 287, 286), (298, 297, 288, 287), (301, 300, 285, 284), (296, 295, 310, 311), (295, 294, 309, 310), (294, 293, 308, 309), (293, 292, 307, 308), (292, 291, 306, 307), (291, 290, 305, 306), (290, 289, 304, 305), (286, 287, 236, 237), (283, 284, 239, 240), (268, 269, 254, 255), (269, 270, 253, 254), (273, 282, 241, 242), (288, 690, 227), (287, 288, 227, 236), (285, 286, 237, 238), (281, 280, 295, 296), (280, 279, 294, 295), (279, 278, 293, 294), (278, 277, 292, 293), (277, 276, 291, 292), (276, 275, 290, 291), (275, 274, 289, 290), (284, 285, 238, 239), (282, 283, 240, 241), (266, 267, 256, 257), (271, 272, 243, 252), (272, 273, 242, 243), (267, 268, 255, 256), (659, 266, 257), (270, 271, 252, 253), (265, 264, 280, 281), (264, 263, 279, 280), (263, 262, 278, 279), (262, 261, 277, 278), (261, 260, 276, 277), (260, 259, 275, 276), (259, 258, 274, 275), (243, 242, 211, 210), (241, 240, 213, 212), (252, 243, 210, 209), (236, 227, 226, 225), (659, 257, 196), (255, 254, 207, 206), (254, 253, 208, 207), (253, 252, 209, 208), (251, 250, 264, 265), (250, 249, 263, 264), (249, 248, 262, 263), (248, 247, 261, 262), (247, 246, 260, 261), (246, 245, 259, 260), (245, 244, 258, 259), (239, 238, 223, 222), (257, 256, 197, 196), (256, 255, 206, 197), (227, 690, 226), (237, 236, 225, 224), (240, 239, 222, 213), (242, 241, 212, 211), (238, 237, 224, 223), (235, 234, 250, 251), (234, 233, 249, 250), (233, 232, 248, 249), (232, 231, 247, 248), (231, 230, 246, 247), (230, 229, 245, 246), (229, 228, 244, 245), (207, 208, 183, 192), (659, 196, 195), (209, 210, 181, 182), (222, 223, 176, 177), (210, 211, 180, 181), (226, 690, 165), (212, 213, 178, 179), (211, 212, 179, 180), (221, 220, 234, 235), (220, 219, 233, 234), (219, 218, 232, 233), (218, 217, 231, 232), (217, 216, 230, 231), (216, 215, 229, 230), (215, 214, 228, 229), (208, 209, 182, 183), (206, 207, 192, 193), (225, 226, 165, 166), (196, 197, 194, 195), (224, 225, 166, 167), (213, 222, 177, 178), (197, 206, 193, 194), (223, 224, 167, 176), (205, 204, 220, 221), (204, 203, 219, 220), (203, 202, 218, 219), (202, 201, 217, 218), (201, 200, 216, 217), (200, 199, 215, 216), (199, 198, 214, 215), (182, 181, 148, 147), (181, 180, 149, 148), (165, 690, 164), (192, 183, 146, 137), (166, 165, 164, 163), (167, 166, 163, 162), (659, 195, 134), (193, 192, 137, 136), (191, 190, 204, 205), (190, 189, 203, 204), (189, 188, 202, 203), (188, 187, 201, 202), (187, 186, 200, 201), (186, 185, 199, 200), (185, 184, 198, 199), (176, 167, 162, 153), (178, 177, 152, 151), (195, 194, 135, 134), (177, 176, 153, 152), (179, 178, 151, 150), (194, 193, 136, 135), (180, 179, 150, 149), (183, 182, 147, 146), (175, 174, 190, 191), (174, 173, 189, 190), (173, 172, 188, 189), (172, 171, 187, 188), (171, 170, 186, 187), (170, 169, 185, 186), (169, 168, 184, 185), (136, 137, 122, 123), (151, 152, 107, 116), (659, 134, 133), (163, 164, 103, 104), (152, 153, 106, 107), (147, 148, 119, 120), (134, 135, 132, 133), (146, 147, 120, 121), (161, 160, 174, 175), (160, 159, 173, 174), (159, 158, 172, 173), (158, 157, 171, 172), (157, 156, 170, 171), (156, 155, 169, 170), (155, 154, 168, 169), (162, 163, 104, 105), (137, 146, 121, 122), (148, 149, 118, 119), (150, 151, 116, 117), (135, 136, 123, 132), (149, 150, 117, 118), (164, 690, 103), (153, 162, 105, 106), (145, 144, 160, 161), (144, 143, 159, 160), (143, 142, 158, 159), (142, 141, 157, 158), (141, 140, 156, 157), (140, 139, 155, 156), (139, 138, 154, 155), (659, 133, 64), (106, 105, 92, 91), (117, 116, 89, 88), (133, 132, 65, 64), (105, 104, 93, 92), (132, 123, 66, 65), (104, 103, 102, 93), (116, 107, 90, 89), (131, 130, 144, 145), (130, 129, 143, 144), (129, 128, 142, 143), (128, 127, 141, 142), (127, 126, 140, 141), (126, 125, 139, 140), (125, 124, 138, 139), (103, 690, 102), (118, 117, 88, 87), (123, 122, 67, 66), (107, 106, 91, 90), (122, 121, 68, 67), (120, 119, 86, 69), (121, 120, 69, 68), (119, 118, 87, 86), (115, 114, 130, 131), (114, 113, 129, 130), (113, 112, 128, 129), (112, 111, 127, 128), (111, 110, 126, 127), (110, 109, 125, 126), (109, 108, 124, 125), (89, 90, 549, 548), (102, 690, 553), (90, 91, 550, 549), (67, 68, 543, 542), (68, 69, 544, 543), (65, 66, 541, 540), (88, 89, 548, 547), (93, 102, 553, 552), (101, 100, 114, 115), (100, 99, 113, 114), (99, 98, 112, 113), (98, 97, 111, 112), (97, 96, 110, 111), (96, 95, 109, 110), (95, 94, 108, 109), (86, 87, 546, 545), (66, 67, 542, 541), (69, 86, 545, 544), (87, 88, 547, 546), (91, 92, 551, 550), (92, 93, 552, 551), (64, 65, 540, 539), (659, 64, 539), (85, 84, 100, 101), (84, 83, 99, 100), (83, 82, 98, 99), (82, 81, 97, 98), (81, 80, 96, 97), (80, 79, 95, 96), (79, 78, 94, 95), (541, 542, 557, 556), (539, 540, 555, 554), (553, 690, 568), (551, 552, 567, 566), (544, 545, 560, 559), (540, 541, 556, 555), (548, 549, 564, 563), (547, 548, 563, 562), (70, 71, 84, 85), (71, 72, 83, 84), (72, 73, 82, 83), (73, 74, 81, 82), (74, 75, 80, 81), (75, 76, 79, 80), (76, 77, 78, 79), (565, 566, 581, 580), (568, 690, 583), (564, 565, 580, 579), (562, 563, 578, 577), (554, 555, 570, 569), (556, 557, 572, 571), (567, 568, 583, 582), (558, 559, 574, 573), (555, 556, 571, 570), (563, 564, 579, 578), (559, 560, 575, 574), (659, 554, 569), (566, 567, 582, 581), (561, 562, 577, 576), (557, 558, 573, 572), (560, 561, 576, 575), (574, 575, 590, 589), (659, 569, 584), (581, 582, 597, 596), (576, 577, 592, 591), (572, 573, 588, 587), (575, 576, 591, 590), (580, 581, 596, 595), (579, 580, 595, 594), (583, 690, 598), (577, 578, 593, 592), (569, 570, 585, 584), (571, 572, 587, 586), (582, 583, 598, 597), (573, 574, 589, 588), (570, 571, 586, 585), (578, 579, 594, 593), (598, 690, 613), (592, 593, 608, 607), (584, 585, 600, 599), (586, 587, 602, 601), (597, 598, 613, 612), (588, 589, 604, 603), (585, 586, 601, 600), (593, 594, 609, 608), (589, 590, 605, 604), (659, 584, 599), (596, 597, 612, 611), (591, 592, 607, 606), (587, 588, 603, 602), (590, 591, 606, 605), (595, 596, 611, 610), (594, 595, 610, 609), (659, 599, 614), (611, 612, 627, 626), (606, 607, 622, 621), (602, 603, 618, 617), (605, 606, 621, 620), (610, 611, 626, 625), (609, 610, 625, 624), (613, 690, 628), (607, 608, 623, 622), (599, 600, 615, 614), (601, 602, 617, 616), (612, 613, 628, 627), (603, 604, 619, 618), (600, 601, 616, 615), (608, 609, 624, 623), (604, 605, 620, 619), (614, 615, 630, 629), (616, 617, 632, 631), (627, 628, 643, 642), (618, 619, 634, 633), (615, 616, 631, 630), (623, 624, 639, 638), (619, 620, 635, 634), (659, 614, 629), (626, 627, 642, 641), (621, 622, 637, 636), (617, 618, 633, 632), (620, 621, 636, 635), (625, 626, 641, 640), (624, 625, 640, 639), (628, 690, 643), (622, 623, 638, 637), (641, 642, 657, 656), (636, 637, 652, 651), (632, 633, 648, 647), (635, 636, 651, 650), (640, 641, 656, 655), (639, 640, 655, 654), (643, 690, 658), (637, 638, 653, 652), (629, 630, 645, 644), (631, 632, 647, 646), (642, 643, 658, 657), (633, 634, 649, 648), (630, 631, 646, 645), (638, 639, 654, 653), (634, 635, 650, 649), (659, 629, 644), (646, 647, 663, 662), (657, 658, 674, 673), (648, 649, 665, 664), (645, 646, 662, 661), (653, 654, 670, 669), (649, 650, 666, 665), (659, 644, 660), (656, 657, 673, 672), (651, 652, 668, 667), (647, 648, 664, 663), (650, 651, 667, 666), (655, 656, 672, 671), (654, 655, 671, 670), (658, 690, 674), (652, 653, 669, 668), (644, 645, 661, 660), (667, 668, 683, 682), (663, 664, 679, 678), (666, 667, 682, 681), (671, 672, 687, 686), (670, 671, 686, 685), (674, 690, 689), (668, 669, 684, 683), (660, 661, 676, 675), (662, 663, 678, 677), (673, 674, 689, 688), (664, 665, 680, 679), (661, 662, 677, 676), (669, 670, 685, 684), (665, 666, 681, 680), (659, 660, 675), (672, 673, 688, 687), (688, 689, 705, 704), (679, 680, 696, 695), (676, 677, 693, 692), (684, 685, 701, 700), (680, 681, 697, 696), (659, 675, 691), (687, 688, 704, 703), (682, 683, 699, 698), (678, 679, 695, 694), (681, 682, 698, 697), (686, 687, 703, 702), (685, 686, 702, 701), (689, 690, 705), (683, 684, 700, 699), (675, 676, 692, 691), (677, 678, 694, 693), (694, 695, 710, 709), (697, 698, 713, 712), (702, 703, 718, 717), (701, 702, 717, 716), (705, 690, 720), (699, 700, 715, 714), (691, 692, 707, 706), (693, 694, 709, 708), (704, 705, 720, 719), (695, 696, 711, 710), (692, 693, 708, 707), (700, 701, 716, 715), (696, 697, 712, 711), (659, 691, 706), (703, 704, 719, 718), (698, 699, 714, 713), (707, 708, 723, 722), (715, 716, 731, 730), (711, 712, 727, 726), (659, 706, 721), (718, 719, 734, 733), (713, 714, 729, 728), (709, 710, 725, 724), (712, 713, 728, 727), (717, 718, 733, 732), (716, 717, 732, 731), (720, 690, 735), (714, 715, 730, 729), (706, 707, 722, 721), (708, 709, 724, 723), (719, 720, 735, 734), (710, 711, 726, 725), (732, 733, 748, 747), (731, 732, 747, 746), (735, 690, 750), (729, 730, 745, 744), (721, 722, 737, 736), (723, 724, 739, 738), (734, 735, 750, 749), (725, 726, 741, 740), (722, 723, 738, 737), (730, 731, 746, 745), (726, 727, 742, 741), (659, 721, 736), (733, 734, 749, 748), (728, 729, 744, 743), (724, 725, 740, 739), (727, 728, 743, 742), (745, 746, 761, 760), (741, 742, 757, 756), (659, 736, 751), (748, 749, 764, 763), (743, 744, 759, 758), (739, 740, 755, 754), (742, 743, 758, 757), (747, 748, 763, 762), (746, 747, 762, 761), (750, 690, 765), (744, 745, 760, 759), (736, 737, 752, 751), (738, 739, 754, 753), (749, 750, 765, 764), (740, 741, 756, 755), (737, 738, 753, 752), (761, 762, 777, 776), (765, 690, 780), (759, 760, 775, 774), (751, 752, 767, 766), (753, 754, 769, 768), (764, 765, 780, 779), (755, 756, 771, 770), (752, 753, 768, 767), (760, 761, 776, 775), (756, 757, 772, 771), (659, 751, 766), (763, 764, 779, 778), (758, 759, 774, 773), (754, 755, 770, 769), (757, 758, 773, 772), (762, 763, 778, 777), (771, 772, 787, 786), (659, 766, 781), (778, 779, 794, 793), (773, 774, 789, 788), (769, 770, 785, 784), (772, 773, 788, 787), (777, 778, 793, 792), (776, 777, 792, 791), (780, 690, 795), (774, 775, 790, 789), (766, 767, 782, 781), (768, 769, 784, 783), (779, 780, 795, 794), (770, 771, 786, 785), (767, 768, 783, 782), (775, 776, 791, 790), (795, 690, 538), (789, 790, 535, 799), (781, 782, 523, 522), (783, 784, 524, 796), (794, 795, 538, 801), (785, 786, 797, 525), (782, 783, 796, 523), (790, 791, 800, 535), (786, 787, 798, 797), (659, 781, 522), (793, 794, 801, 537), (788, 789, 799, 526), (784, 785, 525, 524), (787, 788, 526, 798), (792, 793, 537, 536), (791, 792, 536, 800)])
me_cylinder_003.polygons.foreach_set('material_index', [0, 0, 0, 0, 0, 0, 0, 0, 0, 0, 0, 0, 0, 0, 0, 0, 0, 0, 0, 0, 0, 0, 0, 0, 0, 0, 0, 0, 0, 0, 0, 0, 0, 0, 1, 0, 1, 0, 0, 0, 0, 1, 0, 0, 0, 0, 0, 0, 0, 1, 0, 1, 0, 1, 0, 0, 1, 0, 0, 0, 0, 0, 0, 0, 0, 0, 1, 0, 0, 1, 1, 0, 0, 0, 0, 0, 0, 0, 0, 0, 1, 1, 0, 0, 0, 1, 0, 0, 0, 0, 0, 0, 0, 0, 1, 1, 0, 0, 1, 0, 0, 1, 0, 0, 0, 0, 0, 0, 0, 0, 1, 1, 0, 0, 0, 1, 0, 0, 0, 0, 0, 0, 0, 0, 1, 1, 0, 1, 0, 0, 0, 1, 0, 0, 0, 0, 0, 0, 0, 1, 0, 1, 0, 1, 0, 1, 1, 0, 0, 0, 0, 0, 0, 0, 1, 0, 0, 0, 0, 1, 0, 0, 0, 0, 0, 0, 0, 0, 0, 1, 1, 0, 0, 1, 0, 0, 0, 0, 0, 0, 0, 0, 0, 0, 1, 0, 0, 0, 1, 1, 1, 0, 0, 0, 0, 0, 0, 0, 0, 0, 1, 1, 1, 0, 1, 0, 1, 0, 0, 0, 0, 0, 0, 0, 0, 0, 0, 1, 0, 1, 0, 0, 0, 0, 0, 0, 0, 0, 0, 1, 0, 0, 0, 1, 0, 0, 1, 0, 0, 0, 0, 0, 0, 0, 1, 0, 1, 0, 1, 1, 0, 0, 0, 0, 0, 0, 0, 0, 0, 0, 1, 0, 1, 0, 1, 0, 1, 0, 0, 0, 0, 0, 0, 0, 0, 0, 0, 0, 0, 1, 1, 1, 0, 0, 0, 0, 0, 0, 0, 1, 1, 0, 0, 0, 1, 1, 1, 0, 0, 0, 0, 0, 0, 0, 1, 1, 0, 0, 0, 0, 0, 0, 0, 0, 0, 0, 0, 0, 0, 0, 1, 0, 1, 0, 0, 0, 0, 0, 0, 0, 0, 0, 0, 0, 1, 0, 0, 1, 1, 1, 0, 1, 0, 0, 0, 0, 0, 0, 0, 0, 0, 0, 1, 0, 1, 1, 0, 0, 0, 0, 0, 0, 0, 0, 0, 0, 1, 0, 1, 1, 0, 1, 0, 0, 0, 0, 0, 0, 0, 0, 0, 1, 0, 1, 1, 0, 0, 0, 0, 0, 0, 0, 0, 0, 1, 1, 0, 1, 1, 0, 0, 0, 0, 0, 0, 0, 0, 0, 0, 0, 1, 0, 1, 1, 0, 0, 0, 0, 1, 0, 0, 0, 0, 0, 1, 0, 0, 1, 0, 0, 1, 1, 0, 0, 0, 0, 0, 0, 0, 0, 1, 1, 0, 1, 0, 1, 1, 0, 0, 0, 0, 0, 0, 0, 1, 0, 0, 1, 0, 0, 0, 0, 0, 0, 0, 0, 0, 0, 0, 1, 1, 1, 0, 0, 0, 1, 1, 0, 0, 0, 0, 0, 0, 0, 0, 0, 0, 0, 1, 1, 0, 0, 0, 0, 0, 0, 0, 0, 0, 0, 0, 1, 1, 0, 0, 1, 1, 0, 0, 0, 0, 0, 0, 0, 1, 1, 1, 1, 0, 0, 1, 0, 0, 1, 0, 0, 1, 0, 0, 0, 0, 0, 1, 0, 0, 0, 1, 1, 1, 1, 0, 0, 1, 0, 0, 1, 1, 1, 0, 0, 1, 0, 0, 1, 0, 0, 1, 0, 0, 0, 1, 1, 0, 1, 0, 0, 0, 1, 1, 1, 1, 0, 0, 1, 0, 0, 1, 0, 0, 0, 1, 0, 0, 1, 0, 0, 1, 0, 0, 0, 1, 1, 1, 1, 1, 0, 0, 0, 1, 1, 1, 1, 0, 0, 1, 0, 0, 1, 0, 0, 0, 1, 0, 0, 1, 0, 0, 1, 0, 0, 0, 1, 1, 1, 1, 0, 0, 0, 0, 1, 1, 1, 1, 0, 0, 1, 0, 0, 1, 0, 0, 1, 1, 0, 0, 1, 0, 0, 1, 0, 0, 0, 1, 1, 1, 1, 0, 0, 0, 0, 1, 1, 1, 1, 0, 0, 1, 0, 0, 1, 0, 0, 1, 0, 0, 1, 0, 0, 1, 0, 0, 0, 1, 1, 1, 1, 0, 0, 1, 0, 1, 1, 1, 1, 0, 0, 1, 0, 0, 1, 0, 0, 1, 0, 0, 0, 1, 0, 0, 1, 0, 0, 0, 1, 1, 1, 1, 0, 0, 1, 0, 0, 1, 1, 1, 0, 0, 1, 0, 0, 1, 0, 0, 1, 0, 0, 0, 1, 0, 0, 1, 0, 0, 0, 1, 1, 1, 1, 0, 0, 1, 0, 0, 1, 1, 1, 0, 0, 1, 0, 0, 1, 0, 0, 1, 0, 0, 0, 1, 1])
me_cylinder_003.materials.append(mat_material)
me_cylinder_003.materials.append(mat_material_002)
me_cylinder_003.materials.append(None)
me_cylinder_003.use_remesh_preserve_volume = False
me_cylinder_003.use_remesh_preserve_attributes = False
me_cylinder_003.use_mirror_vertex_groups = False
me_cylinder_003.update()

# ---- objects
ob_cylinder = bpy.data.objects.new('Cylinder', me_cylinder_003)
ob_lamp = bpy.data.objects.new('Lamp', light_lamp)
ob_camera = bpy.data.objects.new('Camera', cam_camera)

# ---- transforms, parenting, visibility, modifiers, constraints
ob_cylinder.location = (0.0, 0.0, 0.0)
ob_cylinder.lineart.crease_threshold = 0.0
ob_lamp.location = (-5.337, 0.6635, 2.026)
ob_lamp.rotation_euler = (0.6503, 0.05522, 1.866)
ob_lamp.lock_rotations_4d = False
ob_lamp.empty_display_type = 'ARROWS'
ob_lamp.color = (0.0, 0.0, 0.0, 0.0)
ob_lamp.lineart.crease_threshold = 0.0
ob_camera.location = (7.481, -6.508, 5.344)
ob_camera.rotation_euler = (1.109, 0.0, 0.8149)
ob_camera.lock_rotations_4d = False
ob_camera.empty_display_type = 'ARROWS'
ob_camera.color = (0.0, 0.0, 0.0, 0.0)
ob_camera.display_type = 'WIRE'
ob_camera.lineart.crease_threshold = 0.0

# ---- collection membership
col_collection_1.objects.link(ob_cylinder)
col_collection_1.objects.link(ob_lamp)
col_collection_1.objects.link(ob_camera)

# ---- scene / render settings (as saved in the file)
scene.camera = ob_camera
scene.frame_start = 1; scene.frame_end = 250; scene.frame_set(1)
scene.render.engine = 'BLENDER_EEVEE_NEXT'
scene.render.resolution_percentage = 50
scene.render.dither_intensity = 0.0
scene.cycles.use_denoising = False
scene.cycles.samples = 128
scene.cycles.sampling_pattern = 'TABULATED_SOBOL'
scene.cycles.use_adaptive_sampling = False
scene.cycles.use_light_tree = False
scene.cycles.blur_glossy = 0.0
scene.cycles.sample_clamp_indirect = 0.0
scene.view_settings.view_transform = 'Standard'
bpy.context.view_layer.update()
